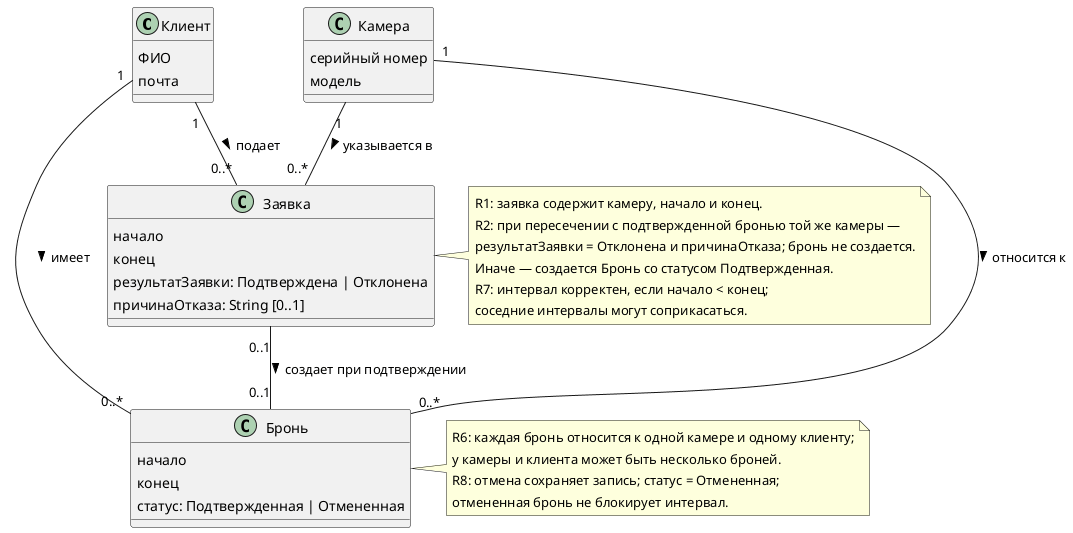

The diagram above was rendered by PlantUML. Its source (embedded in the PNG):
@startuml
class "Клиент" as Client {
  ФИО
  почта
}

class "Камера" as Camera {
  серийный номер
  модель
}

class "Бронь" as Booking {
  начало
  конец
  статус: Подтвержденная | Отмененная
}

class "Заявка" as Request {
  начало
  конец
  результатЗаявки: Подтверждена | Отклонена
  причинаОтказа: String [0..1]
}

Client "1" -- "0..*" Request : подает >
Camera "1" -- "0..*" Request : указывается в >
Client "1" -- "0..*" Booking : имеет >
Camera "1" -- "0..*" Booking : относится к >
Request "0..1" -- "0..1" Booking : создает при подтверждении >

note right of Booking
  R6: каждая бронь относится к одной камере и одному клиенту;
  у камеры и клиента может быть несколько броней.
  R8: отмена сохраняет запись; статус = Отмененная;
  отмененная бронь не блокирует интервал.
end note

note right of Request
  R1: заявка содержит камеру, начало и конец.
  R2: при пересечении с подтвержденной бронью той же камеры —
  результатЗаявки = Отклонена и причинаОтказа; бронь не создается.
  Иначе — создается Бронь со статусом Подтвержденная.
  R7: интервал корректен, если начало < конец;
  соседние интервалы могут соприкасаться.
end note
@enduml